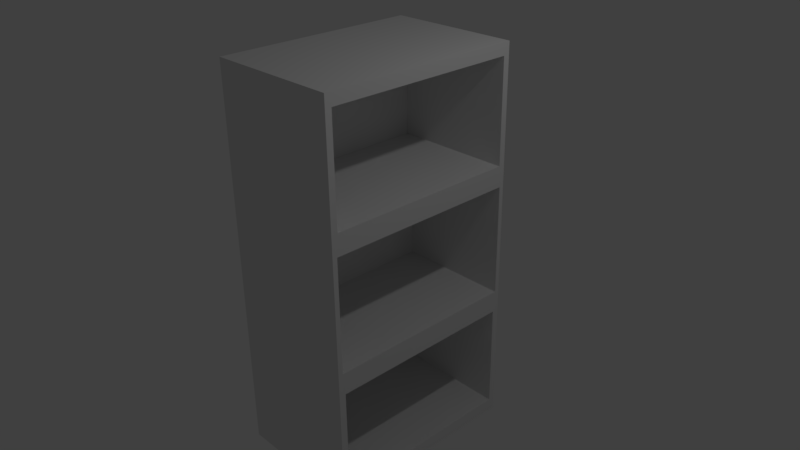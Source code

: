 # Source: bookcase.blend  (saved by Blender 2.77.0; exported with 4.5.12 LTS)
import bpy
from mathutils import Matrix  # noqa: F401  (used for matrix-valued properties, if any)

bpy.ops.wm.read_factory_settings(use_empty=True)
scene = bpy.context.scene
scene.name = 'Scene'

# ---- collections
col_collection_1 = bpy.data.collections.new('Collection 1'); scene.collection.children.link(col_collection_1)

# ---- materials (node trees are filled in below, after node groups)
mat_material = bpy.data.materials.new('Material')
mat_material.alpha_threshold = 0.0
mat_material.use_transparent_shadow = False
mat_material.roughness = 0.5
mat_material.line_color = (0.0, 0.0, 0.0, 1.0)

# ---- material node trees

# ---- world
world_world = bpy.data.worlds.new('World'); scene.world = world_world
world_world.color = (0.05088, 0.05088, 0.05088)
world_world.use_sun_shadow = False
world_world.sun_shadow_jitter_overblur = 0.0
world_world.cycles.sampling_method = 'MANUAL'

# ---- cameras
cam_camera = bpy.data.cameras.new('Camera')
cam_camera.clip_end = 100.0
cam_camera.lens = 35.0
cam_camera.sensor_width = 32.0
cam_camera.sensor_height = 18.0
cam_camera.ortho_scale = 7.314
cam_camera.dof.focus_distance = 0.0
cam_camera.dof.aperture_fstop = 128.0

# ---- lights
light_lamp = bpy.data.lights.new('Lamp', 'POINT')
light_lamp.transmission_factor = 0.0
light_lamp.cutoff_distance = 30.0
light_lamp.energy = 100.0
light_lamp.shadow_buffer_clip_start = 1.001
light_lamp.shadow_soft_size = 0.1
light_lamp.shadow_maximum_resolution = 0.006
light_lamp.use_absolute_resolution = True

# ---- meshes
me_cube = bpy.data.meshes.new('Cube')
me_cube.from_pydata([(1.0, 0.934, -0.934), (1.0, -0.934, -0.934), (-1.0, -1.0, -1.0), (-1.0, 1.0, -1.0), (1.0, 0.9382, 0.9382), (1.0, -0.9382, 0.9382), (-1.0, -1.0, 1.0), (-1.0, 1.0, 1.0), (1.0, 0.9534, -0.2693), (1.0, 0.9382, 0.4125), (1.0, -0.9534, -0.2693), (1.0, -0.9382, 0.4125), (-1.0, -1.0, -0.3159), (-1.0, -1.0, 0.3508), (-1.0, 1.0, -0.3159), (-1.0, 1.0, 0.3508), (1.0, 0.9534, 0.3042), (1.0, 1.0, 1.0), (1.0, -0.9534, 0.3042), (1.0, -1.0, 1.0), (-0.7898, 0.9382, 0.4125), (-0.7898, 0.9382, 0.9382), (-0.7898, -0.9382, 0.4125), (-0.7898, -0.9382, 0.9382), (1.0, 0.934, -0.3819), (1.0, 1.0, 0.3508), (1.0, -0.934, -0.3819), (1.0, -1.0, 0.3508), (-0.7176, 0.9534, -0.2693), (-0.7176, 0.9534, 0.3042), (-0.7176, -0.9534, -0.2693), (-0.7176, -0.9534, 0.3042), (1.0, 1.0, -1.0), (1.0, -1.0, -1.0), (1.0, 1.0, -0.3159), (1.0, -1.0, -0.3159), (-0.8156, 0.934, -0.934), (-0.8156, -0.934, -0.934), (-0.8156, 0.934, -0.3819), (-0.8156, -0.934, -0.3819)], [], [(32, 33, 2, 3), (17, 7, 6, 19), (11, 9, 20, 22), (27, 19, 6, 13), (13, 6, 7, 15), (34, 32, 3, 14), (17, 25, 15, 7), (25, 34, 14, 15), (2, 12, 14, 3), (12, 13, 15, 14), (33, 35, 12, 2), (35, 27, 13, 12), (1, 0, 36, 37), (10, 8, 28, 30), (4, 9, 25, 17), (11, 5, 19, 27), (5, 4, 17, 19), (9, 11, 27, 25), (20, 21, 23, 22), (5, 11, 22, 23), (4, 5, 23, 21), (9, 4, 21, 20), (16, 8, 34, 25), (10, 18, 27, 35), (8, 10, 35, 34), (18, 16, 25, 27), (28, 29, 31, 30), (8, 16, 29, 28), (16, 18, 31, 29), (18, 10, 30, 31), (0, 1, 33, 32), (24, 0, 32, 34), (1, 26, 35, 33), (26, 24, 34, 35), (36, 38, 39, 37), (24, 26, 39, 38), (0, 24, 38, 36), (26, 1, 37, 39)])
me_cube.materials.append(mat_material)
me_cube.use_remesh_preserve_volume = False
me_cube.use_remesh_preserve_attributes = False
me_cube.use_mirror_vertex_groups = False
me_cube.update()

# ---- objects
ob_cube = bpy.data.objects.new('Cube', me_cube)
ob_lamp = bpy.data.objects.new('Lamp', light_lamp)
ob_camera = bpy.data.objects.new('Camera', cam_camera)

# ---- transforms, parenting, visibility, modifiers, constraints
ob_cube.location = (0.0, 0.0, 0.001216)
ob_cube.scale = (0.9314, 1.4, 2.683)
ob_cube.lock_rotations_4d = False
ob_cube.empty_display_type = 'ARROWS'
ob_cube.lineart.crease_threshold = 0.0
ob_lamp.location = (4.076, 1.005, 5.904)
ob_lamp.rotation_euler = (0.6503, 0.05522, 1.866)
ob_lamp.lock_rotations_4d = False
ob_lamp.empty_display_type = 'ARROWS'
ob_lamp.color = (0.0, 0.0, 0.0, 0.0)
ob_lamp.lineart.crease_threshold = 0.0
ob_camera.location = (7.481, -6.508, 5.344)
ob_camera.rotation_euler = (1.109, 0.01082, 0.8149)
ob_camera.lock_rotations_4d = False
ob_camera.empty_display_type = 'ARROWS'
ob_camera.color = (0.0, 0.0, 0.0, 0.0)
ob_camera.display_type = 'WIRE'
ob_camera.lineart.crease_threshold = 0.0

# ---- collection membership
col_collection_1.objects.link(ob_cube)
col_collection_1.objects.link(ob_lamp)
col_collection_1.objects.link(ob_camera)

# ---- scene / render settings (as saved in the file)
scene.camera = ob_camera
scene.frame_start = 1; scene.frame_end = 250; scene.frame_set(1)
scene.render.engine = 'BLENDER_EEVEE_NEXT'
scene.render.resolution_percentage = 50
scene.render.dither_intensity = 0.0
scene.cycles.use_denoising = False
scene.cycles.samples = 128
scene.cycles.sampling_pattern = 'TABULATED_SOBOL'
scene.cycles.light_sampling_threshold = 0.0
scene.cycles.use_adaptive_sampling = False
scene.cycles.use_light_tree = False
scene.cycles.blur_glossy = 0.0
scene.cycles.sample_clamp_indirect = 0.0
scene.view_settings.view_transform = 'Standard'
bpy.context.view_layer.update()
